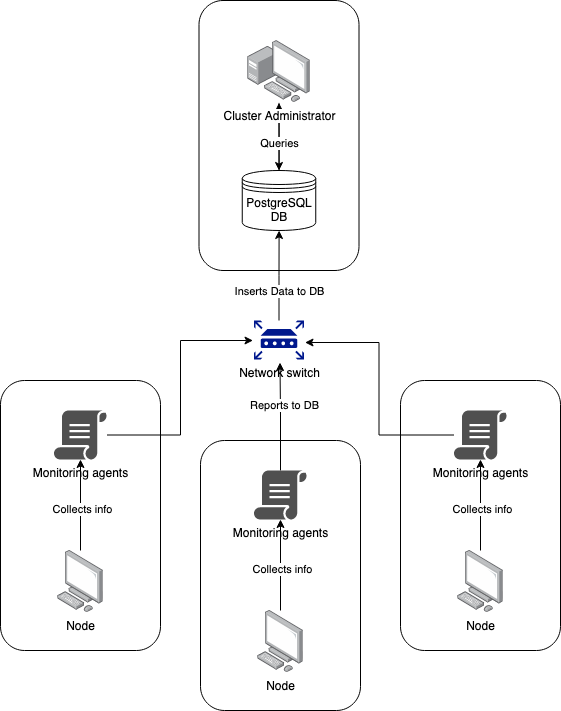

The diagram above was exported from draw.io. Its source (the exported page's mxGraphModel, read from the mxfile embedded in the PNG):
<mxGraphModel dx="786" dy="1720" grid="1" gridSize="10" guides="1" tooltips="1" connect="1" arrows="1" fold="1" page="1" pageScale="1" pageWidth="827" pageHeight="1169" math="0" shadow="0">
  <root>
    <mxCell id="0" />
    <mxCell id="1" parent="0" />
    <mxCell id="3oiLl-9Vl61N4Z0j17Z2-36" value="" style="rounded=1;whiteSpace=wrap;html=1;verticalAlign=bottom;" vertex="1" parent="1">
      <mxGeometry x="500" y="300" width="160" height="270" as="geometry" />
    </mxCell>
    <mxCell id="3oiLl-9Vl61N4Z0j17Z2-38" style="edgeStyle=orthogonalEdgeStyle;rounded=0;orthogonalLoop=1;jettySize=auto;html=1;" edge="1" parent="1" source="3oiLl-9Vl61N4Z0j17Z2-40" target="3oiLl-9Vl61N4Z0j17Z2-37">
      <mxGeometry relative="1" as="geometry" />
    </mxCell>
    <mxCell id="3oiLl-9Vl61N4Z0j17Z2-39" value="Collects info" style="edgeLabel;html=1;align=center;verticalAlign=middle;resizable=0;points=[];" vertex="1" connectable="0" parent="3oiLl-9Vl61N4Z0j17Z2-38">
      <mxGeometry x="-0.0769" y="-1" relative="1" as="geometry">
        <mxPoint as="offset" />
      </mxGeometry>
    </mxCell>
    <mxCell id="3oiLl-9Vl61N4Z0j17Z2-47" value="" style="rounded=1;whiteSpace=wrap;html=1;verticalAlign=bottom;" vertex="1" parent="1">
      <mxGeometry x="298.5" y="-80" width="160" height="270" as="geometry" />
    </mxCell>
    <mxCell id="3oiLl-9Vl61N4Z0j17Z2-5" value="" style="rounded=1;whiteSpace=wrap;html=1;verticalAlign=bottom;" vertex="1" parent="1">
      <mxGeometry x="100" y="300" width="160" height="270" as="geometry" />
    </mxCell>
    <mxCell id="3oiLl-9Vl61N4Z0j17Z2-49" style="edgeStyle=orthogonalEdgeStyle;rounded=0;orthogonalLoop=1;jettySize=auto;html=1;" edge="1" parent="1" source="3oiLl-9Vl61N4Z0j17Z2-15" target="3oiLl-9Vl61N4Z0j17Z2-48">
      <mxGeometry relative="1" as="geometry" />
    </mxCell>
    <mxCell id="3oiLl-9Vl61N4Z0j17Z2-15" value="PostgreSQL DB" style="shape=datastore;whiteSpace=wrap;html=1;" vertex="1" parent="1">
      <mxGeometry x="341.75" y="90" width="73.5" height="60" as="geometry" />
    </mxCell>
    <mxCell id="3oiLl-9Vl61N4Z0j17Z2-30" style="edgeStyle=orthogonalEdgeStyle;rounded=0;orthogonalLoop=1;jettySize=auto;html=1;entryX=-0.02;entryY=0.513;entryDx=0;entryDy=0;entryPerimeter=0;" edge="1" parent="1" source="3oiLl-9Vl61N4Z0j17Z2-16" target="3oiLl-9Vl61N4Z0j17Z2-28">
      <mxGeometry relative="1" as="geometry" />
    </mxCell>
    <mxCell id="3oiLl-9Vl61N4Z0j17Z2-16" value="Monitoring agents" style="sketch=0;pointerEvents=1;shadow=0;dashed=0;html=1;strokeColor=none;fillColor=#505050;labelPosition=center;verticalLabelPosition=bottom;verticalAlign=top;outlineConnect=0;align=center;shape=mxgraph.office.concepts.script;" vertex="1" parent="1">
      <mxGeometry x="153.5" y="330" width="53" height="49" as="geometry" />
    </mxCell>
    <mxCell id="3oiLl-9Vl61N4Z0j17Z2-24" style="edgeStyle=orthogonalEdgeStyle;rounded=0;orthogonalLoop=1;jettySize=auto;html=1;" edge="1" parent="1" source="3oiLl-9Vl61N4Z0j17Z2-22" target="3oiLl-9Vl61N4Z0j17Z2-16">
      <mxGeometry relative="1" as="geometry" />
    </mxCell>
    <mxCell id="3oiLl-9Vl61N4Z0j17Z2-25" value="Collects info" style="edgeLabel;html=1;align=center;verticalAlign=middle;resizable=0;points=[];" vertex="1" connectable="0" parent="3oiLl-9Vl61N4Z0j17Z2-24">
      <mxGeometry x="-0.0769" y="-1" relative="1" as="geometry">
        <mxPoint as="offset" />
      </mxGeometry>
    </mxCell>
    <mxCell id="3oiLl-9Vl61N4Z0j17Z2-22" value="Node" style="points=[];aspect=fixed;html=1;align=center;shadow=0;dashed=0;image;image=img/lib/allied_telesis/computer_and_terminals/Personal_Computer.svg;" vertex="1" parent="1">
      <mxGeometry x="157.2" y="470" width="45.6" height="61.800000000000004" as="geometry" />
    </mxCell>
    <mxCell id="3oiLl-9Vl61N4Z0j17Z2-45" style="edgeStyle=orthogonalEdgeStyle;rounded=0;orthogonalLoop=1;jettySize=auto;html=1;" edge="1" parent="1" source="3oiLl-9Vl61N4Z0j17Z2-28" target="3oiLl-9Vl61N4Z0j17Z2-15">
      <mxGeometry relative="1" as="geometry" />
    </mxCell>
    <mxCell id="3oiLl-9Vl61N4Z0j17Z2-54" value="Inserts Data to DB" style="edgeLabel;html=1;align=center;verticalAlign=middle;resizable=0;points=[];" vertex="1" connectable="0" parent="3oiLl-9Vl61N4Z0j17Z2-45">
      <mxGeometry x="-0.3341" y="1" relative="1" as="geometry">
        <mxPoint x="1" as="offset" />
      </mxGeometry>
    </mxCell>
    <mxCell id="3oiLl-9Vl61N4Z0j17Z2-28" value="Network switch" style="sketch=0;aspect=fixed;pointerEvents=1;shadow=0;dashed=0;html=1;strokeColor=none;labelPosition=center;verticalLabelPosition=bottom;verticalAlign=top;align=center;fillColor=#00188D;shape=mxgraph.mscae.enterprise.router" vertex="1" parent="1">
      <mxGeometry x="353.5" y="240" width="50" height="39" as="geometry" />
    </mxCell>
    <mxCell id="3oiLl-9Vl61N4Z0j17Z2-31" value="" style="rounded=1;whiteSpace=wrap;html=1;verticalAlign=bottom;" vertex="1" parent="1">
      <mxGeometry x="300" y="360" width="160" height="270" as="geometry" />
    </mxCell>
    <mxCell id="3oiLl-9Vl61N4Z0j17Z2-43" style="edgeStyle=orthogonalEdgeStyle;rounded=0;orthogonalLoop=1;jettySize=auto;html=1;entryX=0.52;entryY=1.077;entryDx=0;entryDy=0;entryPerimeter=0;" edge="1" parent="1" source="3oiLl-9Vl61N4Z0j17Z2-32" target="3oiLl-9Vl61N4Z0j17Z2-28">
      <mxGeometry relative="1" as="geometry" />
    </mxCell>
    <mxCell id="3oiLl-9Vl61N4Z0j17Z2-56" value="Reports to DB" style="edgeLabel;html=1;align=center;verticalAlign=middle;resizable=0;points=[];" vertex="1" connectable="0" parent="3oiLl-9Vl61N4Z0j17Z2-43">
      <mxGeometry x="0.2258" y="-4" relative="1" as="geometry">
        <mxPoint as="offset" />
      </mxGeometry>
    </mxCell>
    <mxCell id="3oiLl-9Vl61N4Z0j17Z2-32" value="Monitoring agents" style="sketch=0;pointerEvents=1;shadow=0;dashed=0;html=1;strokeColor=none;fillColor=#505050;labelPosition=center;verticalLabelPosition=bottom;verticalAlign=top;outlineConnect=0;align=center;shape=mxgraph.office.concepts.script;" vertex="1" parent="1">
      <mxGeometry x="353.5" y="390" width="53" height="49" as="geometry" />
    </mxCell>
    <mxCell id="3oiLl-9Vl61N4Z0j17Z2-33" style="edgeStyle=orthogonalEdgeStyle;rounded=0;orthogonalLoop=1;jettySize=auto;html=1;" edge="1" parent="1" source="3oiLl-9Vl61N4Z0j17Z2-35" target="3oiLl-9Vl61N4Z0j17Z2-32">
      <mxGeometry relative="1" as="geometry" />
    </mxCell>
    <mxCell id="3oiLl-9Vl61N4Z0j17Z2-34" value="Collects info" style="edgeLabel;html=1;align=center;verticalAlign=middle;resizable=0;points=[];" vertex="1" connectable="0" parent="3oiLl-9Vl61N4Z0j17Z2-33">
      <mxGeometry x="-0.0769" y="-1" relative="1" as="geometry">
        <mxPoint as="offset" />
      </mxGeometry>
    </mxCell>
    <mxCell id="3oiLl-9Vl61N4Z0j17Z2-35" value="Node" style="points=[];aspect=fixed;html=1;align=center;shadow=0;dashed=0;image;image=img/lib/allied_telesis/computer_and_terminals/Personal_Computer.svg;" vertex="1" parent="1">
      <mxGeometry x="357.2" y="530" width="45.6" height="61.800000000000004" as="geometry" />
    </mxCell>
    <mxCell id="3oiLl-9Vl61N4Z0j17Z2-41" style="edgeStyle=orthogonalEdgeStyle;rounded=0;orthogonalLoop=1;jettySize=auto;html=1;entryX=1.02;entryY=0.564;entryDx=0;entryDy=0;entryPerimeter=0;" edge="1" parent="1" source="3oiLl-9Vl61N4Z0j17Z2-37" target="3oiLl-9Vl61N4Z0j17Z2-28">
      <mxGeometry relative="1" as="geometry" />
    </mxCell>
    <mxCell id="3oiLl-9Vl61N4Z0j17Z2-40" value="Node" style="points=[];aspect=fixed;html=1;align=center;shadow=0;dashed=0;image;image=img/lib/allied_telesis/computer_and_terminals/Personal_Computer.svg;" vertex="1" parent="1">
      <mxGeometry x="557.2" y="470" width="45.6" height="61.800000000000004" as="geometry" />
    </mxCell>
    <mxCell id="3oiLl-9Vl61N4Z0j17Z2-50" style="edgeStyle=orthogonalEdgeStyle;rounded=0;orthogonalLoop=1;jettySize=auto;html=1;entryX=0.5;entryY=0;entryDx=0;entryDy=0;" edge="1" parent="1" source="3oiLl-9Vl61N4Z0j17Z2-48" target="3oiLl-9Vl61N4Z0j17Z2-15">
      <mxGeometry relative="1" as="geometry" />
    </mxCell>
    <mxCell id="3oiLl-9Vl61N4Z0j17Z2-51" value="Queries" style="edgeLabel;html=1;align=center;verticalAlign=middle;resizable=0;points=[];" vertex="1" connectable="0" parent="3oiLl-9Vl61N4Z0j17Z2-50">
      <mxGeometry x="0.1716" relative="1" as="geometry">
        <mxPoint as="offset" />
      </mxGeometry>
    </mxCell>
    <mxCell id="3oiLl-9Vl61N4Z0j17Z2-48" value="Cluster Administrator" style="points=[];aspect=fixed;html=1;align=center;shadow=0;dashed=0;image;image=img/lib/allied_telesis/computer_and_terminals/Personal_Computer_with_Server.svg;" vertex="1" parent="1">
      <mxGeometry x="347.3" y="-40" width="62.400000000000006" height="62.400000000000006" as="geometry" />
    </mxCell>
    <mxCell id="3oiLl-9Vl61N4Z0j17Z2-37" value="Monitoring agents" style="sketch=0;pointerEvents=1;shadow=0;dashed=0;html=1;strokeColor=none;fillColor=#505050;labelPosition=center;verticalLabelPosition=bottom;verticalAlign=top;outlineConnect=0;align=center;shape=mxgraph.office.concepts.script;" vertex="1" parent="1">
      <mxGeometry x="553.5" y="330" width="53" height="49" as="geometry" />
    </mxCell>
  </root>
</mxGraphModel>